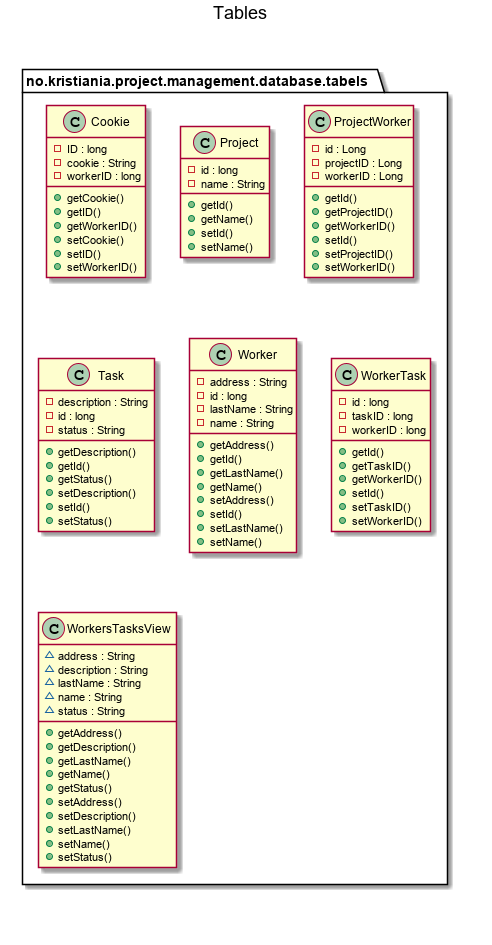

The diagram above was rendered by PlantUML. Its source (embedded in the PNG):
@startuml

title Tables\n

  namespace no.kristiania.project.management.database.tabels {
      class no.kristiania.project.management.database.tabels.Cookie {
          - ID : long
          - cookie : String
          - workerID : long
          + getCookie()
          + getID()
          + getWorkerID()
          + setCookie()
          + setID()
          + setWorkerID()
      }
    }
  

  namespace no.kristiania.project.management.database.tabels {
      class no.kristiania.project.management.database.tabels.Project {
          - id : long
          - name : String
          + getId()
          + getName()
          + setId()
          + setName()
      }
    }
  

  namespace no.kristiania.project.management.database.tabels {
      class no.kristiania.project.management.database.tabels.ProjectWorker {
          - id : Long
          - projectID : Long
          - workerID : Long
          + getId()
          + getProjectID()
          + getWorkerID()
          + setId()
          + setProjectID()
          + setWorkerID()
      }
    }
  

  namespace no.kristiania.project.management.database.tabels {
      class no.kristiania.project.management.database.tabels.Task {
          - description : String
          - id : long
          - status : String
          + getDescription()
          + getId()
          + getStatus()
          + setDescription()
          + setId()
          + setStatus()
      }
    }
  

  namespace no.kristiania.project.management.database.tabels {
      class no.kristiania.project.management.database.tabels.Worker {
          - address : String
          - id : long
          - lastName : String
          - name : String
          + getAddress()
          + getId()
          + getLastName()
          + getName()
          + setAddress()
          + setId()
          + setLastName()
          + setName()
      }
    }
  

  namespace no.kristiania.project.management.database.tabels {
      class no.kristiania.project.management.database.tabels.WorkerTask {
          - id : long
          - taskID : long
          - workerID : long
          + getId()
          + getTaskID()
          + getWorkerID()
          + setId()
          + setTaskID()
          + setWorkerID()
      }
    }
  

  namespace no.kristiania.project.management.database.tabels {
      class no.kristiania.project.management.database.tabels.WorkersTasksView {
          ~ address : String
          ~ description : String
          ~ lastName : String
          ~ name : String
          ~ status : String
          + getAddress()
          + getDescription()
          + getLastName()
          + getName()
          + getStatus()
          + setAddress()
          + setDescription()
          + setLastName()
          + setName()
          + setStatus()
      }
    }
  



right footer


endfooter

@enduml